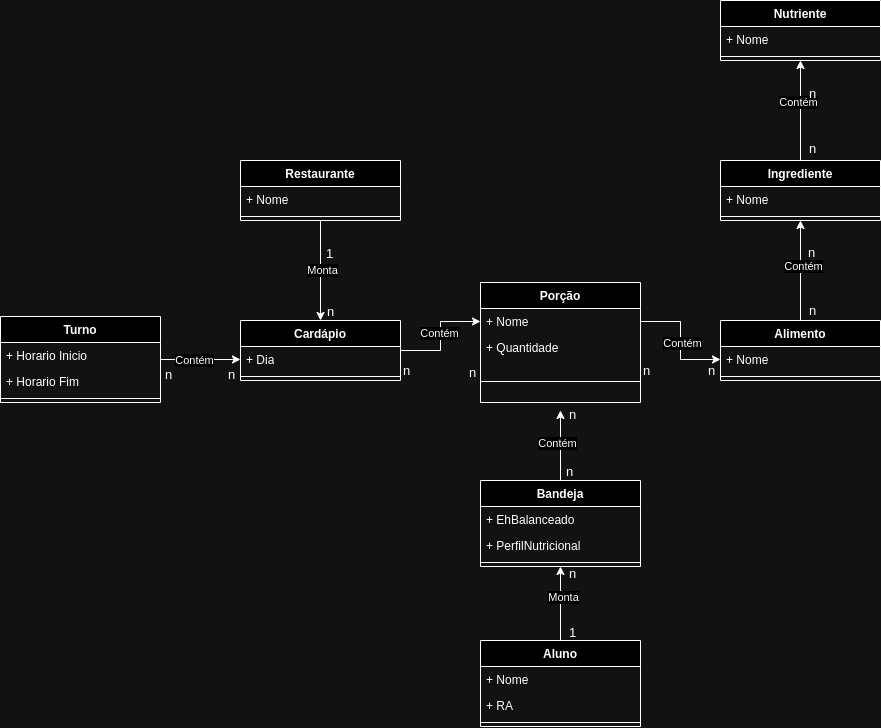

The diagram above was exported from draw.io. Its source (the exported page's mxGraphModel, read from the mxfile embedded in the PNG):
<mxGraphModel dx="1195" dy="665" grid="1" gridSize="10" guides="1" tooltips="1" connect="1" arrows="1" fold="1" page="1" pageScale="1" pageWidth="1100" pageHeight="1700" math="0" shadow="0">
  <root>
    <mxCell id="0" />
    <mxCell id="1" parent="0" />
    <mxCell id="RWb0ii5ixiBv1BdTA1AG-6" style="edgeStyle=orthogonalEdgeStyle;rounded=0;hachureGap=4;orthogonalLoop=1;jettySize=auto;html=1;fontFamily=Architects Daughter;fontSource=https%3A%2F%2Ffonts.googleapis.com%2Fcss%3Ffamily%3DArchitects%2BDaughter;fontSize=16;" edge="1" parent="1" source="UWs7-M-i1mKTHkhd2bOk-1">
      <mxGeometry relative="1" as="geometry">
        <mxPoint x="280" y="399" as="targetPoint" />
      </mxGeometry>
    </mxCell>
    <mxCell id="UWs7-M-i1mKTHkhd2bOk-1" value="Turno" style="swimlane;fontStyle=1;align=center;verticalAlign=top;childLayout=stackLayout;horizontal=1;startSize=26;horizontalStack=0;resizeParent=1;resizeParentMax=0;resizeLast=0;collapsible=1;marginBottom=0;whiteSpace=wrap;html=1;" parent="1" vertex="1">
      <mxGeometry x="40" y="356" width="160" height="86" as="geometry" />
    </mxCell>
    <mxCell id="UWs7-M-i1mKTHkhd2bOk-2" value="+ Horario Inicio" style="text;strokeColor=none;fillColor=none;align=left;verticalAlign=top;spacingLeft=4;spacingRight=4;overflow=hidden;rotatable=0;points=[[0,0.5],[1,0.5]];portConstraint=eastwest;whiteSpace=wrap;html=1;" parent="UWs7-M-i1mKTHkhd2bOk-1" vertex="1">
      <mxGeometry y="26" width="160" height="26" as="geometry" />
    </mxCell>
    <mxCell id="UWs7-M-i1mKTHkhd2bOk-4" value="+ Horario Fim" style="text;strokeColor=none;fillColor=none;align=left;verticalAlign=top;spacingLeft=4;spacingRight=4;overflow=hidden;rotatable=0;points=[[0,0.5],[1,0.5]];portConstraint=eastwest;whiteSpace=wrap;html=1;" parent="UWs7-M-i1mKTHkhd2bOk-1" vertex="1">
      <mxGeometry y="52" width="160" height="26" as="geometry" />
    </mxCell>
    <mxCell id="UWs7-M-i1mKTHkhd2bOk-3" value="" style="line;strokeWidth=1;fillColor=none;align=left;verticalAlign=middle;spacingTop=-1;spacingLeft=3;spacingRight=3;rotatable=0;labelPosition=right;points=[];portConstraint=eastwest;strokeColor=inherit;" parent="UWs7-M-i1mKTHkhd2bOk-1" vertex="1">
      <mxGeometry y="78" width="160" height="8" as="geometry" />
    </mxCell>
    <mxCell id="UWs7-M-i1mKTHkhd2bOk-21" value="Cardápio" style="swimlane;fontStyle=1;align=center;verticalAlign=top;childLayout=stackLayout;horizontal=1;startSize=26;horizontalStack=0;resizeParent=1;resizeParentMax=0;resizeLast=0;collapsible=1;marginBottom=0;whiteSpace=wrap;html=1;" parent="1" vertex="1">
      <mxGeometry x="280" y="360" width="160" height="60" as="geometry" />
    </mxCell>
    <mxCell id="RWb0ii5ixiBv1BdTA1AG-23" value="+ Dia" style="text;strokeColor=none;fillColor=none;align=left;verticalAlign=top;spacingLeft=4;spacingRight=4;overflow=hidden;rotatable=0;points=[[0,0.5],[1,0.5]];portConstraint=eastwest;whiteSpace=wrap;html=1;" vertex="1" parent="UWs7-M-i1mKTHkhd2bOk-21">
      <mxGeometry y="26" width="160" height="26" as="geometry" />
    </mxCell>
    <mxCell id="UWs7-M-i1mKTHkhd2bOk-23" value="" style="line;strokeWidth=1;fillColor=none;align=left;verticalAlign=middle;spacingTop=-1;spacingLeft=3;spacingRight=3;rotatable=0;labelPosition=right;points=[];portConstraint=eastwest;strokeColor=inherit;" parent="UWs7-M-i1mKTHkhd2bOk-21" vertex="1">
      <mxGeometry y="52" width="160" height="8" as="geometry" />
    </mxCell>
    <mxCell id="UWs7-M-i1mKTHkhd2bOk-54" style="edgeStyle=orthogonalEdgeStyle;rounded=0;orthogonalLoop=1;jettySize=auto;html=1;entryX=0.5;entryY=0;entryDx=0;entryDy=0;" parent="1" source="UWs7-M-i1mKTHkhd2bOk-25" target="UWs7-M-i1mKTHkhd2bOk-21" edge="1">
      <mxGeometry relative="1" as="geometry" />
    </mxCell>
    <mxCell id="UWs7-M-i1mKTHkhd2bOk-81" value="Monta" style="edgeLabel;html=1;align=center;verticalAlign=middle;resizable=0;points=[];" parent="UWs7-M-i1mKTHkhd2bOk-54" vertex="1" connectable="0">
      <mxGeometry y="2" relative="1" as="geometry">
        <mxPoint as="offset" />
      </mxGeometry>
    </mxCell>
    <mxCell id="UWs7-M-i1mKTHkhd2bOk-25" value="Restaurante" style="swimlane;fontStyle=1;align=center;verticalAlign=top;childLayout=stackLayout;horizontal=1;startSize=26;horizontalStack=0;resizeParent=1;resizeParentMax=0;resizeLast=0;collapsible=1;marginBottom=0;whiteSpace=wrap;html=1;" parent="1" vertex="1">
      <mxGeometry x="280" y="200" width="160" height="60" as="geometry" />
    </mxCell>
    <mxCell id="UWs7-M-i1mKTHkhd2bOk-26" value="+ Nome" style="text;strokeColor=none;fillColor=none;align=left;verticalAlign=top;spacingLeft=4;spacingRight=4;overflow=hidden;rotatable=0;points=[[0,0.5],[1,0.5]];portConstraint=eastwest;whiteSpace=wrap;html=1;" parent="UWs7-M-i1mKTHkhd2bOk-25" vertex="1">
      <mxGeometry y="26" width="160" height="26" as="geometry" />
    </mxCell>
    <mxCell id="UWs7-M-i1mKTHkhd2bOk-27" value="" style="line;strokeWidth=1;fillColor=none;align=left;verticalAlign=middle;spacingTop=-1;spacingLeft=3;spacingRight=3;rotatable=0;labelPosition=right;points=[];portConstraint=eastwest;strokeColor=inherit;" parent="UWs7-M-i1mKTHkhd2bOk-25" vertex="1">
      <mxGeometry y="52" width="160" height="8" as="geometry" />
    </mxCell>
    <mxCell id="UWs7-M-i1mKTHkhd2bOk-57" style="edgeStyle=orthogonalEdgeStyle;rounded=0;orthogonalLoop=1;jettySize=auto;html=1;" parent="1" source="UWs7-M-i1mKTHkhd2bOk-29" edge="1">
      <mxGeometry relative="1" as="geometry">
        <mxPoint x="600" y="450" as="targetPoint" />
      </mxGeometry>
    </mxCell>
    <mxCell id="UWs7-M-i1mKTHkhd2bOk-85" value="Contém" style="edgeLabel;html=1;align=center;verticalAlign=middle;resizable=0;points=[];" parent="UWs7-M-i1mKTHkhd2bOk-57" vertex="1" connectable="0">
      <mxGeometry x="0.0794" y="3" relative="1" as="geometry">
        <mxPoint x="-1" as="offset" />
      </mxGeometry>
    </mxCell>
    <mxCell id="UWs7-M-i1mKTHkhd2bOk-29" value="Bandeja" style="swimlane;fontStyle=1;align=center;verticalAlign=top;childLayout=stackLayout;horizontal=1;startSize=26;horizontalStack=0;resizeParent=1;resizeParentMax=0;resizeLast=0;collapsible=1;marginBottom=0;whiteSpace=wrap;html=1;" parent="1" vertex="1">
      <mxGeometry x="520" y="520" width="160" height="86" as="geometry" />
    </mxCell>
    <mxCell id="UWs7-M-i1mKTHkhd2bOk-32" value="+ EhBalanceado" style="text;strokeColor=none;fillColor=none;align=left;verticalAlign=top;spacingLeft=4;spacingRight=4;overflow=hidden;rotatable=0;points=[[0,0.5],[1,0.5]];portConstraint=eastwest;whiteSpace=wrap;html=1;" parent="UWs7-M-i1mKTHkhd2bOk-29" vertex="1">
      <mxGeometry y="26" width="160" height="26" as="geometry" />
    </mxCell>
    <mxCell id="RWb0ii5ixiBv1BdTA1AG-24" value="+ PerfilNutricional" style="text;strokeColor=none;fillColor=none;align=left;verticalAlign=top;spacingLeft=4;spacingRight=4;overflow=hidden;rotatable=0;points=[[0,0.5],[1,0.5]];portConstraint=eastwest;whiteSpace=wrap;html=1;" vertex="1" parent="UWs7-M-i1mKTHkhd2bOk-29">
      <mxGeometry y="52" width="160" height="26" as="geometry" />
    </mxCell>
    <mxCell id="UWs7-M-i1mKTHkhd2bOk-31" value="" style="line;strokeWidth=1;fillColor=none;align=left;verticalAlign=middle;spacingTop=-1;spacingLeft=3;spacingRight=3;rotatable=0;labelPosition=right;points=[];portConstraint=eastwest;strokeColor=inherit;" parent="UWs7-M-i1mKTHkhd2bOk-29" vertex="1">
      <mxGeometry y="78" width="160" height="8" as="geometry" />
    </mxCell>
    <mxCell id="UWs7-M-i1mKTHkhd2bOk-59" style="edgeStyle=orthogonalEdgeStyle;rounded=0;orthogonalLoop=1;jettySize=auto;html=1;entryX=0.5;entryY=1;entryDx=0;entryDy=0;" parent="1" source="UWs7-M-i1mKTHkhd2bOk-33" target="UWs7-M-i1mKTHkhd2bOk-29" edge="1">
      <mxGeometry relative="1" as="geometry" />
    </mxCell>
    <mxCell id="UWs7-M-i1mKTHkhd2bOk-82" value="Monta" style="edgeLabel;html=1;align=center;verticalAlign=middle;resizable=0;points=[];" parent="UWs7-M-i1mKTHkhd2bOk-59" vertex="1" connectable="0">
      <mxGeometry x="0.1622" y="-3" relative="1" as="geometry">
        <mxPoint as="offset" />
      </mxGeometry>
    </mxCell>
    <mxCell id="UWs7-M-i1mKTHkhd2bOk-33" value="Aluno" style="swimlane;fontStyle=1;align=center;verticalAlign=top;childLayout=stackLayout;horizontal=1;startSize=26;horizontalStack=0;resizeParent=1;resizeParentMax=0;resizeLast=0;collapsible=1;marginBottom=0;whiteSpace=wrap;html=1;" parent="1" vertex="1">
      <mxGeometry x="520" y="680" width="160" height="86" as="geometry" />
    </mxCell>
    <mxCell id="UWs7-M-i1mKTHkhd2bOk-34" value="+ Nome" style="text;strokeColor=none;fillColor=none;align=left;verticalAlign=top;spacingLeft=4;spacingRight=4;overflow=hidden;rotatable=0;points=[[0,0.5],[1,0.5]];portConstraint=eastwest;whiteSpace=wrap;html=1;" parent="UWs7-M-i1mKTHkhd2bOk-33" vertex="1">
      <mxGeometry y="26" width="160" height="26" as="geometry" />
    </mxCell>
    <mxCell id="UWs7-M-i1mKTHkhd2bOk-36" value="+ RA" style="text;strokeColor=none;fillColor=none;align=left;verticalAlign=top;spacingLeft=4;spacingRight=4;overflow=hidden;rotatable=0;points=[[0,0.5],[1,0.5]];portConstraint=eastwest;whiteSpace=wrap;html=1;" parent="UWs7-M-i1mKTHkhd2bOk-33" vertex="1">
      <mxGeometry y="52" width="160" height="26" as="geometry" />
    </mxCell>
    <mxCell id="UWs7-M-i1mKTHkhd2bOk-35" value="" style="line;strokeWidth=1;fillColor=none;align=left;verticalAlign=middle;spacingTop=-1;spacingLeft=3;spacingRight=3;rotatable=0;labelPosition=right;points=[];portConstraint=eastwest;strokeColor=inherit;" parent="UWs7-M-i1mKTHkhd2bOk-33" vertex="1">
      <mxGeometry y="78" width="160" height="8" as="geometry" />
    </mxCell>
    <mxCell id="UWs7-M-i1mKTHkhd2bOk-37" value="Porção" style="swimlane;fontStyle=1;align=center;verticalAlign=top;childLayout=stackLayout;horizontal=1;startSize=26;horizontalStack=0;resizeParent=1;resizeParentMax=0;resizeLast=0;collapsible=1;marginBottom=0;whiteSpace=wrap;html=1;" parent="1" vertex="1">
      <mxGeometry x="520" y="322" width="160" height="120" as="geometry" />
    </mxCell>
    <mxCell id="UWs7-M-i1mKTHkhd2bOk-38" value="+ Nome" style="text;strokeColor=none;fillColor=none;align=left;verticalAlign=top;spacingLeft=4;spacingRight=4;overflow=hidden;rotatable=0;points=[[0,0.5],[1,0.5]];portConstraint=eastwest;whiteSpace=wrap;html=1;" parent="UWs7-M-i1mKTHkhd2bOk-37" vertex="1">
      <mxGeometry y="26" width="160" height="26" as="geometry" />
    </mxCell>
    <mxCell id="UWs7-M-i1mKTHkhd2bOk-40" value="+ Quantidade" style="text;strokeColor=none;fillColor=none;align=left;verticalAlign=top;spacingLeft=4;spacingRight=4;overflow=hidden;rotatable=0;points=[[0,0.5],[1,0.5]];portConstraint=eastwest;whiteSpace=wrap;html=1;" parent="UWs7-M-i1mKTHkhd2bOk-37" vertex="1">
      <mxGeometry y="52" width="160" height="26" as="geometry" />
    </mxCell>
    <mxCell id="UWs7-M-i1mKTHkhd2bOk-39" value="" style="line;strokeWidth=1;fillColor=none;align=left;verticalAlign=middle;spacingTop=-1;spacingLeft=3;spacingRight=3;rotatable=0;labelPosition=right;points=[];portConstraint=eastwest;strokeColor=inherit;" parent="UWs7-M-i1mKTHkhd2bOk-37" vertex="1">
      <mxGeometry y="78" width="160" height="42" as="geometry" />
    </mxCell>
    <mxCell id="UWs7-M-i1mKTHkhd2bOk-91" style="edgeStyle=orthogonalEdgeStyle;rounded=0;orthogonalLoop=1;jettySize=auto;html=1;entryX=0.5;entryY=1;entryDx=0;entryDy=0;" parent="1" source="UWs7-M-i1mKTHkhd2bOk-41" target="UWs7-M-i1mKTHkhd2bOk-45" edge="1">
      <mxGeometry relative="1" as="geometry" />
    </mxCell>
    <mxCell id="UWs7-M-i1mKTHkhd2bOk-93" value="Contém" style="edgeLabel;html=1;align=center;verticalAlign=middle;resizable=0;points=[];" parent="UWs7-M-i1mKTHkhd2bOk-91" vertex="1" connectable="0">
      <mxGeometry x="0.0811" y="-3" relative="1" as="geometry">
        <mxPoint as="offset" />
      </mxGeometry>
    </mxCell>
    <mxCell id="UWs7-M-i1mKTHkhd2bOk-41" value="Alimento" style="swimlane;fontStyle=1;align=center;verticalAlign=top;childLayout=stackLayout;horizontal=1;startSize=26;horizontalStack=0;resizeParent=1;resizeParentMax=0;resizeLast=0;collapsible=1;marginBottom=0;whiteSpace=wrap;html=1;" parent="1" vertex="1">
      <mxGeometry x="760" y="360" width="160" height="60" as="geometry" />
    </mxCell>
    <mxCell id="UWs7-M-i1mKTHkhd2bOk-42" value="+ Nome" style="text;strokeColor=none;fillColor=none;align=left;verticalAlign=top;spacingLeft=4;spacingRight=4;overflow=hidden;rotatable=0;points=[[0,0.5],[1,0.5]];portConstraint=eastwest;whiteSpace=wrap;html=1;" parent="UWs7-M-i1mKTHkhd2bOk-41" vertex="1">
      <mxGeometry y="26" width="160" height="26" as="geometry" />
    </mxCell>
    <mxCell id="UWs7-M-i1mKTHkhd2bOk-43" value="" style="line;strokeWidth=1;fillColor=none;align=left;verticalAlign=middle;spacingTop=-1;spacingLeft=3;spacingRight=3;rotatable=0;labelPosition=right;points=[];portConstraint=eastwest;strokeColor=inherit;" parent="UWs7-M-i1mKTHkhd2bOk-41" vertex="1">
      <mxGeometry y="52" width="160" height="8" as="geometry" />
    </mxCell>
    <mxCell id="UWs7-M-i1mKTHkhd2bOk-92" style="edgeStyle=orthogonalEdgeStyle;rounded=0;orthogonalLoop=1;jettySize=auto;html=1;entryX=0.5;entryY=1;entryDx=0;entryDy=0;" parent="1" source="UWs7-M-i1mKTHkhd2bOk-45" target="UWs7-M-i1mKTHkhd2bOk-49" edge="1">
      <mxGeometry relative="1" as="geometry" />
    </mxCell>
    <mxCell id="UWs7-M-i1mKTHkhd2bOk-94" value="Contém" style="edgeLabel;html=1;align=center;verticalAlign=middle;resizable=0;points=[];" parent="UWs7-M-i1mKTHkhd2bOk-92" vertex="1" connectable="0">
      <mxGeometry x="0.1622" y="2" relative="1" as="geometry">
        <mxPoint as="offset" />
      </mxGeometry>
    </mxCell>
    <mxCell id="UWs7-M-i1mKTHkhd2bOk-45" value="Ingrediente" style="swimlane;fontStyle=1;align=center;verticalAlign=top;childLayout=stackLayout;horizontal=1;startSize=26;horizontalStack=0;resizeParent=1;resizeParentMax=0;resizeLast=0;collapsible=1;marginBottom=0;whiteSpace=wrap;html=1;" parent="1" vertex="1">
      <mxGeometry x="760" y="200" width="160" height="60" as="geometry" />
    </mxCell>
    <mxCell id="UWs7-M-i1mKTHkhd2bOk-46" value="+ Nome" style="text;strokeColor=none;fillColor=none;align=left;verticalAlign=top;spacingLeft=4;spacingRight=4;overflow=hidden;rotatable=0;points=[[0,0.5],[1,0.5]];portConstraint=eastwest;whiteSpace=wrap;html=1;" parent="UWs7-M-i1mKTHkhd2bOk-45" vertex="1">
      <mxGeometry y="26" width="160" height="26" as="geometry" />
    </mxCell>
    <mxCell id="UWs7-M-i1mKTHkhd2bOk-47" value="" style="line;strokeWidth=1;fillColor=none;align=left;verticalAlign=middle;spacingTop=-1;spacingLeft=3;spacingRight=3;rotatable=0;labelPosition=right;points=[];portConstraint=eastwest;strokeColor=inherit;" parent="UWs7-M-i1mKTHkhd2bOk-45" vertex="1">
      <mxGeometry y="52" width="160" height="8" as="geometry" />
    </mxCell>
    <mxCell id="UWs7-M-i1mKTHkhd2bOk-49" value="Nutriente" style="swimlane;fontStyle=1;align=center;verticalAlign=top;childLayout=stackLayout;horizontal=1;startSize=26;horizontalStack=0;resizeParent=1;resizeParentMax=0;resizeLast=0;collapsible=1;marginBottom=0;whiteSpace=wrap;html=1;" parent="1" vertex="1">
      <mxGeometry x="760" y="40" width="160" height="60" as="geometry" />
    </mxCell>
    <mxCell id="UWs7-M-i1mKTHkhd2bOk-50" value="+ Nome" style="text;strokeColor=none;fillColor=none;align=left;verticalAlign=top;spacingLeft=4;spacingRight=4;overflow=hidden;rotatable=0;points=[[0,0.5],[1,0.5]];portConstraint=eastwest;whiteSpace=wrap;html=1;" parent="UWs7-M-i1mKTHkhd2bOk-49" vertex="1">
      <mxGeometry y="26" width="160" height="26" as="geometry" />
    </mxCell>
    <mxCell id="UWs7-M-i1mKTHkhd2bOk-51" value="" style="line;strokeWidth=1;fillColor=none;align=left;verticalAlign=middle;spacingTop=-1;spacingLeft=3;spacingRight=3;rotatable=0;labelPosition=right;points=[];portConstraint=eastwest;strokeColor=inherit;" parent="UWs7-M-i1mKTHkhd2bOk-49" vertex="1">
      <mxGeometry y="52" width="160" height="8" as="geometry" />
    </mxCell>
    <mxCell id="UWs7-M-i1mKTHkhd2bOk-56" style="edgeStyle=orthogonalEdgeStyle;rounded=0;orthogonalLoop=1;jettySize=auto;html=1;entryX=0;entryY=0.5;entryDx=0;entryDy=0;" parent="1" source="UWs7-M-i1mKTHkhd2bOk-21" target="UWs7-M-i1mKTHkhd2bOk-38" edge="1">
      <mxGeometry relative="1" as="geometry">
        <mxPoint x="440" y="399" as="sourcePoint" />
      </mxGeometry>
    </mxCell>
    <mxCell id="UWs7-M-i1mKTHkhd2bOk-86" value="Contém" style="edgeLabel;html=1;align=center;verticalAlign=middle;resizable=0;points=[];" parent="UWs7-M-i1mKTHkhd2bOk-56" vertex="1" connectable="0">
      <mxGeometry x="0.05" y="1" relative="1" as="geometry">
        <mxPoint as="offset" />
      </mxGeometry>
    </mxCell>
    <mxCell id="UWs7-M-i1mKTHkhd2bOk-64" style="edgeStyle=orthogonalEdgeStyle;rounded=0;orthogonalLoop=1;jettySize=auto;html=1;entryX=0;entryY=0.5;entryDx=0;entryDy=0;" parent="1" source="UWs7-M-i1mKTHkhd2bOk-38" target="UWs7-M-i1mKTHkhd2bOk-42" edge="1">
      <mxGeometry relative="1" as="geometry" />
    </mxCell>
    <mxCell id="UWs7-M-i1mKTHkhd2bOk-90" value="Contém" style="edgeLabel;html=1;align=center;verticalAlign=middle;resizable=0;points=[];" parent="UWs7-M-i1mKTHkhd2bOk-64" vertex="1" connectable="0">
      <mxGeometry x="0.05" y="2" relative="1" as="geometry">
        <mxPoint as="offset" />
      </mxGeometry>
    </mxCell>
    <mxCell id="RWb0ii5ixiBv1BdTA1AG-1" value="&lt;font style=&quot;font-size: 13px;&quot; face=&quot;Helvetica&quot;&gt;n&lt;/font&gt;" style="text;html=1;align=center;verticalAlign=middle;resizable=0;points=[];autosize=1;strokeColor=none;fillColor=none;fontSize=20;fontFamily=Architects Daughter;" vertex="1" parent="1">
      <mxGeometry x="355" y="329" width="30" height="40" as="geometry" />
    </mxCell>
    <mxCell id="RWb0ii5ixiBv1BdTA1AG-3" value="&lt;font style=&quot;font-size: 13px;&quot; face=&quot;Helvetica&quot;&gt;1&lt;/font&gt;" style="text;html=1;align=center;verticalAlign=middle;resizable=0;points=[];autosize=1;strokeColor=none;fillColor=none;fontSize=20;fontFamily=Architects Daughter;" vertex="1" parent="1">
      <mxGeometry x="354" y="271" width="30" height="40" as="geometry" />
    </mxCell>
    <mxCell id="RWb0ii5ixiBv1BdTA1AG-4" value="&lt;font style=&quot;font-size: 13px;&quot; face=&quot;Helvetica&quot;&gt;n&lt;/font&gt;" style="text;html=1;align=center;verticalAlign=middle;resizable=0;points=[];autosize=1;strokeColor=none;fillColor=none;fontSize=20;fontFamily=Architects Daughter;" vertex="1" parent="1">
      <mxGeometry x="256" y="392" width="30" height="40" as="geometry" />
    </mxCell>
    <mxCell id="RWb0ii5ixiBv1BdTA1AG-5" value="&lt;font style=&quot;font-size: 13px;&quot; face=&quot;Helvetica&quot;&gt;n&lt;/font&gt;" style="text;html=1;align=center;verticalAlign=middle;resizable=0;points=[];autosize=1;strokeColor=none;fillColor=none;fontSize=20;fontFamily=Architects Daughter;" vertex="1" parent="1">
      <mxGeometry x="193" y="392" width="30" height="40" as="geometry" />
    </mxCell>
    <mxCell id="RWb0ii5ixiBv1BdTA1AG-8" value="Contém" style="edgeLabel;html=1;align=center;verticalAlign=middle;resizable=0;points=[];" vertex="1" connectable="0" parent="1">
      <mxGeometry x="240.00476190476192" y="420" as="geometry">
        <mxPoint x="-6" y="-20" as="offset" />
      </mxGeometry>
    </mxCell>
    <mxCell id="RWb0ii5ixiBv1BdTA1AG-9" value="&lt;font style=&quot;font-size: 13px;&quot; face=&quot;Helvetica&quot;&gt;n&lt;/font&gt;" style="text;html=1;align=center;verticalAlign=middle;resizable=0;points=[];autosize=1;strokeColor=none;fillColor=none;fontSize=20;fontFamily=Architects Daughter;" vertex="1" parent="1">
      <mxGeometry x="497" y="390" width="30" height="40" as="geometry" />
    </mxCell>
    <mxCell id="RWb0ii5ixiBv1BdTA1AG-10" value="&lt;font style=&quot;font-size: 13px;&quot; face=&quot;Helvetica&quot;&gt;n&lt;/font&gt;" style="text;html=1;align=center;verticalAlign=middle;resizable=0;points=[];autosize=1;strokeColor=none;fillColor=none;fontSize=20;fontFamily=Architects Daughter;" vertex="1" parent="1">
      <mxGeometry x="431" y="388" width="30" height="40" as="geometry" />
    </mxCell>
    <mxCell id="RWb0ii5ixiBv1BdTA1AG-11" value="&lt;font style=&quot;font-size: 13px;&quot; face=&quot;Helvetica&quot;&gt;n&lt;/font&gt;" style="text;html=1;align=center;verticalAlign=middle;resizable=0;points=[];autosize=1;strokeColor=none;fillColor=none;fontSize=20;fontFamily=Architects Daughter;" vertex="1" parent="1">
      <mxGeometry x="597" y="591" width="30" height="40" as="geometry" />
    </mxCell>
    <mxCell id="RWb0ii5ixiBv1BdTA1AG-12" value="&lt;font style=&quot;font-size: 13px;&quot; face=&quot;Helvetica&quot;&gt;1&lt;/font&gt;" style="text;html=1;align=center;verticalAlign=middle;resizable=0;points=[];autosize=1;strokeColor=none;fillColor=none;fontSize=20;fontFamily=Architects Daughter;" vertex="1" parent="1">
      <mxGeometry x="597" y="650" width="30" height="40" as="geometry" />
    </mxCell>
    <mxCell id="RWb0ii5ixiBv1BdTA1AG-13" value="&lt;font style=&quot;font-size: 13px;&quot; face=&quot;Helvetica&quot;&gt;n&lt;/font&gt;" style="text;html=1;align=center;verticalAlign=middle;resizable=0;points=[];autosize=1;strokeColor=none;fillColor=none;fontSize=20;fontFamily=Architects Daughter;" vertex="1" parent="1">
      <mxGeometry x="594" y="489" width="30" height="40" as="geometry" />
    </mxCell>
    <mxCell id="RWb0ii5ixiBv1BdTA1AG-14" value="&lt;font style=&quot;font-size: 13px;&quot; face=&quot;Helvetica&quot;&gt;n&lt;/font&gt;" style="text;html=1;align=center;verticalAlign=middle;resizable=0;points=[];autosize=1;strokeColor=none;fillColor=none;fontSize=20;fontFamily=Architects Daughter;" vertex="1" parent="1">
      <mxGeometry x="597" y="432" width="30" height="40" as="geometry" />
    </mxCell>
    <mxCell id="RWb0ii5ixiBv1BdTA1AG-15" value="&lt;font style=&quot;font-size: 13px;&quot; face=&quot;Helvetica&quot;&gt;n&lt;/font&gt;" style="text;html=1;align=center;verticalAlign=middle;resizable=0;points=[];autosize=1;strokeColor=none;fillColor=none;fontSize=20;fontFamily=Architects Daughter;" vertex="1" parent="1">
      <mxGeometry x="671" y="388" width="30" height="40" as="geometry" />
    </mxCell>
    <mxCell id="RWb0ii5ixiBv1BdTA1AG-16" value="&lt;font style=&quot;font-size: 13px;&quot; face=&quot;Helvetica&quot;&gt;n&lt;/font&gt;" style="text;html=1;align=center;verticalAlign=middle;resizable=0;points=[];autosize=1;strokeColor=none;fillColor=none;fontSize=20;fontFamily=Architects Daughter;" vertex="1" parent="1">
      <mxGeometry x="736" y="388" width="30" height="40" as="geometry" />
    </mxCell>
    <mxCell id="RWb0ii5ixiBv1BdTA1AG-17" value="&lt;font style=&quot;font-size: 13px;&quot; face=&quot;Helvetica&quot;&gt;n&lt;/font&gt;" style="text;html=1;align=center;verticalAlign=middle;resizable=0;points=[];autosize=1;strokeColor=none;fillColor=none;fontSize=20;fontFamily=Architects Daughter;" vertex="1" parent="1">
      <mxGeometry x="837" y="111" width="30" height="40" as="geometry" />
    </mxCell>
    <mxCell id="RWb0ii5ixiBv1BdTA1AG-18" value="&lt;font style=&quot;font-size: 13px;&quot; face=&quot;Helvetica&quot;&gt;n&lt;/font&gt;" style="text;html=1;align=center;verticalAlign=middle;resizable=0;points=[];autosize=1;strokeColor=none;fillColor=none;fontSize=20;fontFamily=Architects Daughter;" vertex="1" parent="1">
      <mxGeometry x="837" y="166" width="30" height="40" as="geometry" />
    </mxCell>
    <mxCell id="RWb0ii5ixiBv1BdTA1AG-19" value="&lt;font style=&quot;font-size: 13px;&quot; face=&quot;Helvetica&quot;&gt;n&lt;/font&gt;" style="text;html=1;align=center;verticalAlign=middle;resizable=0;points=[];autosize=1;strokeColor=none;fillColor=none;fontSize=20;fontFamily=Architects Daughter;" vertex="1" parent="1">
      <mxGeometry x="836" y="270" width="30" height="40" as="geometry" />
    </mxCell>
    <mxCell id="RWb0ii5ixiBv1BdTA1AG-20" value="&lt;font style=&quot;font-size: 13px;&quot; face=&quot;Helvetica&quot;&gt;n&lt;/font&gt;" style="text;html=1;align=center;verticalAlign=middle;resizable=0;points=[];autosize=1;strokeColor=none;fillColor=none;fontSize=20;fontFamily=Architects Daughter;" vertex="1" parent="1">
      <mxGeometry x="837" y="328" width="30" height="40" as="geometry" />
    </mxCell>
  </root>
</mxGraphModel>